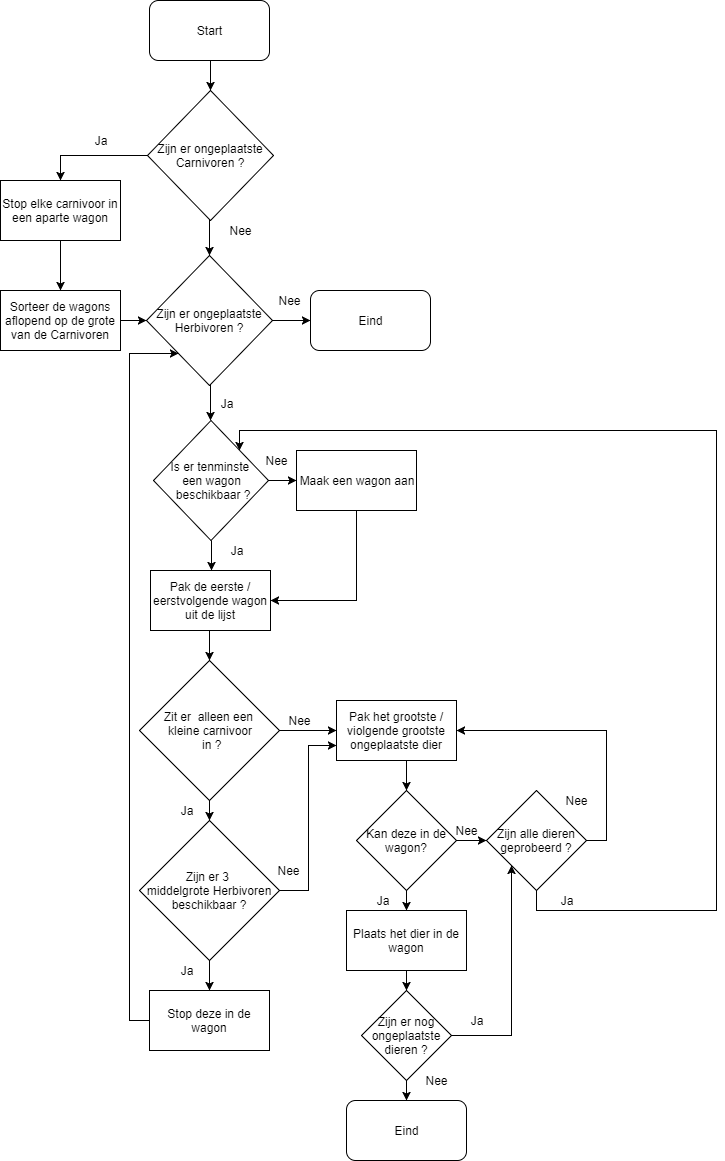

The diagram above was exported from draw.io. Its source (the exported page's mxGraphModel, read from the mxfile embedded in the PNG):
<mxGraphModel dx="996" dy="595" grid="1" gridSize="10" guides="1" tooltips="1" connect="1" arrows="1" fold="1" page="1" pageScale="1" pageWidth="827" pageHeight="1169" math="0" shadow="0">
  <root>
    <mxCell id="0" />
    <mxCell id="1" parent="0" />
    <mxCell id="dWz1HnSnmm4YoTKk0tYe-2" style="edgeStyle=orthogonalEdgeStyle;rounded=0;html=1;exitX=0.5;exitY=1;exitDx=0;exitDy=0;entryX=0.5;entryY=0;entryDx=0;entryDy=0;jettySize=auto;orthogonalLoop=1;" parent="1" target="dWz1HnSnmm4YoTKk0tYe-5" edge="1">
      <mxGeometry relative="1" as="geometry">
        <mxPoint x="234" y="70" as="sourcePoint" />
      </mxGeometry>
    </mxCell>
    <mxCell id="dWz1HnSnmm4YoTKk0tYe-3" style="edgeStyle=orthogonalEdgeStyle;rounded=0;html=1;exitX=0;exitY=0.5;exitDx=0;exitDy=0;entryX=0.5;entryY=0;entryDx=0;entryDy=0;jettySize=auto;orthogonalLoop=1;" parent="1" source="dWz1HnSnmm4YoTKk0tYe-5" target="dWz1HnSnmm4YoTKk0tYe-7" edge="1">
      <mxGeometry relative="1" as="geometry" />
    </mxCell>
    <mxCell id="dWz1HnSnmm4YoTKk0tYe-4" style="edgeStyle=orthogonalEdgeStyle;rounded=0;html=1;exitX=0.5;exitY=1;exitDx=0;exitDy=0;entryX=0.5;entryY=0;entryDx=0;entryDy=0;jettySize=auto;orthogonalLoop=1;" parent="1" source="dWz1HnSnmm4YoTKk0tYe-5" target="dWz1HnSnmm4YoTKk0tYe-11" edge="1">
      <mxGeometry relative="1" as="geometry" />
    </mxCell>
    <mxCell id="dWz1HnSnmm4YoTKk0tYe-5" value="Zijn er ongeplaatste Carnivoren ?" style="rhombus;whiteSpace=wrap;html=1;" parent="1" vertex="1">
      <mxGeometry x="171" y="100" width="126" height="130" as="geometry" />
    </mxCell>
    <mxCell id="JQbrrMVOLVkVLGMlrUb_-3" style="edgeStyle=orthogonalEdgeStyle;rounded=0;orthogonalLoop=1;jettySize=auto;html=1;exitX=0.5;exitY=1;exitDx=0;exitDy=0;entryX=0.5;entryY=0;entryDx=0;entryDy=0;" parent="1" source="dWz1HnSnmm4YoTKk0tYe-7" target="JQbrrMVOLVkVLGMlrUb_-1" edge="1">
      <mxGeometry relative="1" as="geometry" />
    </mxCell>
    <mxCell id="dWz1HnSnmm4YoTKk0tYe-7" value="Stop elke carnivoor in een aparte wagon" style="rounded=0;whiteSpace=wrap;html=1;" parent="1" vertex="1">
      <mxGeometry x="24" y="190" width="120" height="60" as="geometry" />
    </mxCell>
    <mxCell id="dWz1HnSnmm4YoTKk0tYe-8" value="Ja" style="text;html=1;strokeColor=none;fillColor=none;align=center;verticalAlign=middle;whiteSpace=wrap;rounded=0;" parent="1" vertex="1">
      <mxGeometry x="104" y="140" width="40" height="20" as="geometry" />
    </mxCell>
    <mxCell id="dWz1HnSnmm4YoTKk0tYe-9" style="edgeStyle=orthogonalEdgeStyle;rounded=0;html=1;exitX=1;exitY=0.5;exitDx=0;exitDy=0;jettySize=auto;orthogonalLoop=1;" parent="1" source="dWz1HnSnmm4YoTKk0tYe-11" target="dWz1HnSnmm4YoTKk0tYe-14" edge="1">
      <mxGeometry relative="1" as="geometry" />
    </mxCell>
    <mxCell id="HgZoEcPSdWFmP1PpmaNZ-4" style="edgeStyle=orthogonalEdgeStyle;rounded=0;orthogonalLoop=1;jettySize=auto;html=1;exitX=0.5;exitY=1;exitDx=0;exitDy=0;entryX=0.5;entryY=0;entryDx=0;entryDy=0;" parent="1" source="dWz1HnSnmm4YoTKk0tYe-11" edge="1">
      <mxGeometry relative="1" as="geometry">
        <mxPoint x="234" y="430" as="targetPoint" />
      </mxGeometry>
    </mxCell>
    <mxCell id="dWz1HnSnmm4YoTKk0tYe-11" value="Zijn er ongeplaatste Herbivoren ?" style="rhombus;whiteSpace=wrap;html=1;" parent="1" vertex="1">
      <mxGeometry x="170" y="265" width="126" height="130" as="geometry" />
    </mxCell>
    <mxCell id="dWz1HnSnmm4YoTKk0tYe-12" value="Nee" style="text;html=1;strokeColor=none;fillColor=none;align=center;verticalAlign=middle;whiteSpace=wrap;rounded=0;" parent="1" vertex="1">
      <mxGeometry x="244" y="230" width="40" height="20" as="geometry" />
    </mxCell>
    <mxCell id="dWz1HnSnmm4YoTKk0tYe-13" value="Start" style="rounded=1;whiteSpace=wrap;html=1;" parent="1" vertex="1">
      <mxGeometry x="173" y="10" width="120" height="60" as="geometry" />
    </mxCell>
    <mxCell id="dWz1HnSnmm4YoTKk0tYe-14" value="Eind" style="rounded=1;whiteSpace=wrap;html=1;" parent="1" vertex="1">
      <mxGeometry x="334" y="300" width="120" height="60" as="geometry" />
    </mxCell>
    <mxCell id="dWz1HnSnmm4YoTKk0tYe-15" value="Nee" style="text;html=1;strokeColor=none;fillColor=none;align=center;verticalAlign=middle;whiteSpace=wrap;rounded=0;" parent="1" vertex="1">
      <mxGeometry x="293" y="300" width="40" height="20" as="geometry" />
    </mxCell>
    <mxCell id="dWz1HnSnmm4YoTKk0tYe-176" style="edgeStyle=orthogonalEdgeStyle;rounded=0;html=1;exitX=0;exitY=0.5;exitDx=0;exitDy=0;entryX=0;entryY=0.5;entryDx=0;entryDy=0;endArrow=classic;endFill=1;jettySize=auto;orthogonalLoop=1;" parent="1" edge="1">
      <mxGeometry relative="1" as="geometry">
        <Array as="points">
          <mxPoint x="40" y="1075" />
          <mxPoint x="40" y="753" />
        </Array>
        <mxPoint x="91" y="753" as="targetPoint" />
      </mxGeometry>
    </mxCell>
    <mxCell id="HgZoEcPSdWFmP1PpmaNZ-8" style="edgeStyle=orthogonalEdgeStyle;rounded=0;orthogonalLoop=1;jettySize=auto;html=1;exitX=1;exitY=0.5;exitDx=0;exitDy=0;" parent="1" source="HgZoEcPSdWFmP1PpmaNZ-7" edge="1">
      <mxGeometry relative="1" as="geometry">
        <mxPoint x="320.3103448275863" y="490" as="targetPoint" />
      </mxGeometry>
    </mxCell>
    <mxCell id="HgZoEcPSdWFmP1PpmaNZ-18" style="edgeStyle=orthogonalEdgeStyle;rounded=0;orthogonalLoop=1;jettySize=auto;html=1;exitX=0.5;exitY=1;exitDx=0;exitDy=0;entryX=0.5;entryY=0;entryDx=0;entryDy=0;" parent="1" source="HgZoEcPSdWFmP1PpmaNZ-7" edge="1">
      <mxGeometry relative="1" as="geometry">
        <mxPoint x="235.33333333333348" y="580.1666666666667" as="targetPoint" />
      </mxGeometry>
    </mxCell>
    <mxCell id="HgZoEcPSdWFmP1PpmaNZ-7" value="Is er tenminste &lt;br&gt;een wagon&lt;br&gt;&amp;nbsp;beschikbaar ?" style="rhombus;whiteSpace=wrap;html=1;" parent="1" vertex="1">
      <mxGeometry x="177" y="430" width="115" height="120" as="geometry" />
    </mxCell>
    <mxCell id="HgZoEcPSdWFmP1PpmaNZ-20" style="edgeStyle=orthogonalEdgeStyle;rounded=0;orthogonalLoop=1;jettySize=auto;html=1;exitX=0.5;exitY=1;exitDx=0;exitDy=0;entryX=1;entryY=0.5;entryDx=0;entryDy=0;" parent="1" source="HgZoEcPSdWFmP1PpmaNZ-9" target="HgZoEcPSdWFmP1PpmaNZ-19" edge="1">
      <mxGeometry relative="1" as="geometry" />
    </mxCell>
    <mxCell id="HgZoEcPSdWFmP1PpmaNZ-9" value="Maak een wagon aan" style="rounded=0;whiteSpace=wrap;html=1;" parent="1" vertex="1">
      <mxGeometry x="320" y="460" width="120" height="60" as="geometry" />
    </mxCell>
    <mxCell id="HgZoEcPSdWFmP1PpmaNZ-15" value="Nee" style="text;html=1;strokeColor=none;fillColor=none;align=center;verticalAlign=middle;whiteSpace=wrap;rounded=0;" parent="1" vertex="1">
      <mxGeometry x="280" y="460" width="40" height="20" as="geometry" />
    </mxCell>
    <mxCell id="HgZoEcPSdWFmP1PpmaNZ-16" value="Ja" style="text;html=1;strokeColor=none;fillColor=none;align=center;verticalAlign=middle;whiteSpace=wrap;rounded=0;" parent="1" vertex="1">
      <mxGeometry x="230" y="402.5" width="40" height="20" as="geometry" />
    </mxCell>
    <mxCell id="HgZoEcPSdWFmP1PpmaNZ-22" style="edgeStyle=orthogonalEdgeStyle;rounded=0;orthogonalLoop=1;jettySize=auto;html=1;exitX=0.5;exitY=1;exitDx=0;exitDy=0;entryX=0.5;entryY=0;entryDx=0;entryDy=0;" parent="1" source="HgZoEcPSdWFmP1PpmaNZ-19" target="HgZoEcPSdWFmP1PpmaNZ-21" edge="1">
      <mxGeometry relative="1" as="geometry" />
    </mxCell>
    <mxCell id="HgZoEcPSdWFmP1PpmaNZ-19" value="Pak de eerste / eerstvolgende wagon uit de lijst" style="rounded=0;whiteSpace=wrap;html=1;" parent="1" vertex="1">
      <mxGeometry x="174" y="580" width="120" height="60" as="geometry" />
    </mxCell>
    <mxCell id="HgZoEcPSdWFmP1PpmaNZ-24" style="edgeStyle=orthogonalEdgeStyle;rounded=0;orthogonalLoop=1;jettySize=auto;html=1;exitX=1;exitY=0.5;exitDx=0;exitDy=0;entryX=0;entryY=0.5;entryDx=0;entryDy=0;" parent="1" source="HgZoEcPSdWFmP1PpmaNZ-21" target="HgZoEcPSdWFmP1PpmaNZ-23" edge="1">
      <mxGeometry relative="1" as="geometry" />
    </mxCell>
    <mxCell id="HgZoEcPSdWFmP1PpmaNZ-42" style="edgeStyle=orthogonalEdgeStyle;rounded=0;orthogonalLoop=1;jettySize=auto;html=1;exitX=0.5;exitY=1;exitDx=0;exitDy=0;entryX=0.5;entryY=0;entryDx=0;entryDy=0;" parent="1" source="HgZoEcPSdWFmP1PpmaNZ-21" target="HgZoEcPSdWFmP1PpmaNZ-41" edge="1">
      <mxGeometry relative="1" as="geometry" />
    </mxCell>
    <mxCell id="HgZoEcPSdWFmP1PpmaNZ-21" value="Zit er&amp;nbsp; alleen een &lt;br&gt;kleine carnivoor&lt;br&gt;&amp;nbsp;in ?" style="rhombus;whiteSpace=wrap;html=1;" parent="1" vertex="1">
      <mxGeometry x="163" y="670" width="140" height="140" as="geometry" />
    </mxCell>
    <mxCell id="HgZoEcPSdWFmP1PpmaNZ-27" style="edgeStyle=orthogonalEdgeStyle;rounded=0;orthogonalLoop=1;jettySize=auto;html=1;exitX=0.5;exitY=1;exitDx=0;exitDy=0;entryX=0.5;entryY=0;entryDx=0;entryDy=0;" parent="1" source="HgZoEcPSdWFmP1PpmaNZ-23" target="HgZoEcPSdWFmP1PpmaNZ-26" edge="1">
      <mxGeometry relative="1" as="geometry" />
    </mxCell>
    <mxCell id="HgZoEcPSdWFmP1PpmaNZ-23" value="Pak het grootste / violgende grootste ongeplaatste dier&lt;br&gt;" style="rounded=0;whiteSpace=wrap;html=1;" parent="1" vertex="1">
      <mxGeometry x="360" y="710" width="120" height="60" as="geometry" />
    </mxCell>
    <mxCell id="HgZoEcPSdWFmP1PpmaNZ-25" value="Nee" style="text;html=1;strokeColor=none;fillColor=none;align=center;verticalAlign=middle;whiteSpace=wrap;rounded=0;" parent="1" vertex="1">
      <mxGeometry x="303" y="720" width="40" height="20" as="geometry" />
    </mxCell>
    <mxCell id="HgZoEcPSdWFmP1PpmaNZ-29" style="edgeStyle=orthogonalEdgeStyle;rounded=0;orthogonalLoop=1;jettySize=auto;html=1;exitX=0.5;exitY=1;exitDx=0;exitDy=0;entryX=0.5;entryY=0;entryDx=0;entryDy=0;" parent="1" source="HgZoEcPSdWFmP1PpmaNZ-26" target="HgZoEcPSdWFmP1PpmaNZ-28" edge="1">
      <mxGeometry relative="1" as="geometry" />
    </mxCell>
    <mxCell id="HgZoEcPSdWFmP1PpmaNZ-31" style="edgeStyle=orthogonalEdgeStyle;rounded=0;orthogonalLoop=1;jettySize=auto;html=1;exitX=1;exitY=0.5;exitDx=0;exitDy=0;entryX=0;entryY=0.5;entryDx=0;entryDy=0;" parent="1" source="HgZoEcPSdWFmP1PpmaNZ-26" edge="1">
      <mxGeometry relative="1" as="geometry">
        <mxPoint x="510" y="850" as="targetPoint" />
      </mxGeometry>
    </mxCell>
    <mxCell id="HgZoEcPSdWFmP1PpmaNZ-26" value="Kan deze in de wagon?" style="rhombus;whiteSpace=wrap;html=1;" parent="1" vertex="1">
      <mxGeometry x="380" y="800" width="100" height="100" as="geometry" />
    </mxCell>
    <mxCell id="JQbrrMVOLVkVLGMlrUb_-5" style="edgeStyle=orthogonalEdgeStyle;rounded=0;orthogonalLoop=1;jettySize=auto;html=1;exitX=0.5;exitY=1;exitDx=0;exitDy=0;entryX=0.5;entryY=0;entryDx=0;entryDy=0;" parent="1" source="HgZoEcPSdWFmP1PpmaNZ-28" target="JQbrrMVOLVkVLGMlrUb_-4" edge="1">
      <mxGeometry relative="1" as="geometry" />
    </mxCell>
    <mxCell id="HgZoEcPSdWFmP1PpmaNZ-28" value="Plaats het dier in de wagon" style="rounded=0;whiteSpace=wrap;html=1;" parent="1" vertex="1">
      <mxGeometry x="370" y="920" width="120" height="60" as="geometry" />
    </mxCell>
    <mxCell id="JQbrrMVOLVkVLGMlrUb_-15" style="edgeStyle=orthogonalEdgeStyle;rounded=0;orthogonalLoop=1;jettySize=auto;html=1;exitX=1;exitY=0.5;exitDx=0;exitDy=0;entryX=1;entryY=0.5;entryDx=0;entryDy=0;" parent="1" source="HgZoEcPSdWFmP1PpmaNZ-33" target="HgZoEcPSdWFmP1PpmaNZ-23" edge="1">
      <mxGeometry relative="1" as="geometry" />
    </mxCell>
    <mxCell id="JQbrrMVOLVkVLGMlrUb_-20" style="edgeStyle=orthogonalEdgeStyle;rounded=0;jumpStyle=arc;jumpSize=16;orthogonalLoop=1;jettySize=auto;html=1;exitX=0.5;exitY=1;exitDx=0;exitDy=0;entryX=1;entryY=0;entryDx=0;entryDy=0;" parent="1" source="HgZoEcPSdWFmP1PpmaNZ-33" target="HgZoEcPSdWFmP1PpmaNZ-7" edge="1">
      <mxGeometry relative="1" as="geometry">
        <Array as="points">
          <mxPoint x="560" y="920" />
          <mxPoint x="740" y="920" />
          <mxPoint x="740" y="440" />
          <mxPoint x="263" y="440" />
        </Array>
      </mxGeometry>
    </mxCell>
    <mxCell id="HgZoEcPSdWFmP1PpmaNZ-33" value="Zijn alle dieren geprobeerd ?" style="rhombus;whiteSpace=wrap;html=1;" parent="1" vertex="1">
      <mxGeometry x="510" y="800" width="100" height="100" as="geometry" />
    </mxCell>
    <mxCell id="HgZoEcPSdWFmP1PpmaNZ-45" style="edgeStyle=orthogonalEdgeStyle;rounded=0;orthogonalLoop=1;jettySize=auto;html=1;exitX=0.5;exitY=1;exitDx=0;exitDy=0;entryX=0.5;entryY=0;entryDx=0;entryDy=0;" parent="1" source="HgZoEcPSdWFmP1PpmaNZ-41" target="HgZoEcPSdWFmP1PpmaNZ-43" edge="1">
      <mxGeometry relative="1" as="geometry" />
    </mxCell>
    <mxCell id="HgZoEcPSdWFmP1PpmaNZ-52" style="edgeStyle=orthogonalEdgeStyle;rounded=0;orthogonalLoop=1;jettySize=auto;html=1;exitX=1;exitY=0.5;exitDx=0;exitDy=0;entryX=0;entryY=0.75;entryDx=0;entryDy=0;" parent="1" source="HgZoEcPSdWFmP1PpmaNZ-41" target="HgZoEcPSdWFmP1PpmaNZ-23" edge="1">
      <mxGeometry relative="1" as="geometry" />
    </mxCell>
    <mxCell id="HgZoEcPSdWFmP1PpmaNZ-41" value="Zijn er 3 &lt;br&gt;middelgrote Herbivoren beschikbaar ?" style="rhombus;whiteSpace=wrap;html=1;" parent="1" vertex="1">
      <mxGeometry x="163" y="830" width="140" height="140" as="geometry" />
    </mxCell>
    <mxCell id="HgZoEcPSdWFmP1PpmaNZ-54" style="edgeStyle=orthogonalEdgeStyle;rounded=0;orthogonalLoop=1;jettySize=auto;html=1;exitX=0;exitY=0.5;exitDx=0;exitDy=0;entryX=0;entryY=1;entryDx=0;entryDy=0;" parent="1" source="HgZoEcPSdWFmP1PpmaNZ-43" target="dWz1HnSnmm4YoTKk0tYe-11" edge="1">
      <mxGeometry relative="1" as="geometry">
        <Array as="points">
          <mxPoint x="153" y="1030" />
          <mxPoint x="153" y="363" />
        </Array>
      </mxGeometry>
    </mxCell>
    <mxCell id="HgZoEcPSdWFmP1PpmaNZ-43" value="Stop deze in de wagon" style="rounded=0;whiteSpace=wrap;html=1;" parent="1" vertex="1">
      <mxGeometry x="173" y="1000" width="120" height="60" as="geometry" />
    </mxCell>
    <mxCell id="HgZoEcPSdWFmP1PpmaNZ-44" value="Ja" style="text;html=1;strokeColor=none;fillColor=none;align=center;verticalAlign=middle;whiteSpace=wrap;rounded=0;" parent="1" vertex="1">
      <mxGeometry x="190" y="810" width="40" height="20" as="geometry" />
    </mxCell>
    <mxCell id="HgZoEcPSdWFmP1PpmaNZ-46" value="Ja" style="text;html=1;strokeColor=none;fillColor=none;align=center;verticalAlign=middle;whiteSpace=wrap;rounded=0;" parent="1" vertex="1">
      <mxGeometry x="190" y="970" width="40" height="20" as="geometry" />
    </mxCell>
    <mxCell id="HgZoEcPSdWFmP1PpmaNZ-49" value="Ja" style="text;html=1;strokeColor=none;fillColor=none;align=center;verticalAlign=middle;whiteSpace=wrap;rounded=0;" parent="1" vertex="1">
      <mxGeometry x="386.5" y="900" width="40" height="20" as="geometry" />
    </mxCell>
    <mxCell id="HgZoEcPSdWFmP1PpmaNZ-50" value="Nee" style="text;html=1;strokeColor=none;fillColor=none;align=center;verticalAlign=middle;whiteSpace=wrap;rounded=0;" parent="1" vertex="1">
      <mxGeometry x="470" y="830" width="40" height="20" as="geometry" />
    </mxCell>
    <mxCell id="HgZoEcPSdWFmP1PpmaNZ-53" value="Nee" style="text;html=1;strokeColor=none;fillColor=none;align=center;verticalAlign=middle;whiteSpace=wrap;rounded=0;" parent="1" vertex="1">
      <mxGeometry x="292" y="870" width="40" height="20" as="geometry" />
    </mxCell>
    <mxCell id="HgZoEcPSdWFmP1PpmaNZ-55" value="Nee" style="text;html=1;strokeColor=none;fillColor=none;align=center;verticalAlign=middle;whiteSpace=wrap;rounded=0;" parent="1" vertex="1">
      <mxGeometry x="580" y="800" width="40" height="20" as="geometry" />
    </mxCell>
    <mxCell id="HgZoEcPSdWFmP1PpmaNZ-57" value="Ja" style="text;html=1;strokeColor=none;fillColor=none;align=center;verticalAlign=middle;whiteSpace=wrap;rounded=0;" parent="1" vertex="1">
      <mxGeometry x="240" y="550" width="40" height="20" as="geometry" />
    </mxCell>
    <mxCell id="JQbrrMVOLVkVLGMlrUb_-2" style="edgeStyle=orthogonalEdgeStyle;rounded=0;orthogonalLoop=1;jettySize=auto;html=1;exitX=1;exitY=0.5;exitDx=0;exitDy=0;entryX=0;entryY=0.5;entryDx=0;entryDy=0;" parent="1" source="JQbrrMVOLVkVLGMlrUb_-1" target="dWz1HnSnmm4YoTKk0tYe-11" edge="1">
      <mxGeometry relative="1" as="geometry" />
    </mxCell>
    <mxCell id="JQbrrMVOLVkVLGMlrUb_-1" value="Sorteer de wagons aflopend op de grote van de Carnivoren" style="rounded=0;whiteSpace=wrap;html=1;" parent="1" vertex="1">
      <mxGeometry x="24" y="300" width="120" height="60" as="geometry" />
    </mxCell>
    <mxCell id="JQbrrMVOLVkVLGMlrUb_-7" style="edgeStyle=orthogonalEdgeStyle;rounded=0;orthogonalLoop=1;jettySize=auto;html=1;exitX=0.5;exitY=1;exitDx=0;exitDy=0;entryX=0.5;entryY=0;entryDx=0;entryDy=0;" parent="1" source="JQbrrMVOLVkVLGMlrUb_-4" target="JQbrrMVOLVkVLGMlrUb_-6" edge="1">
      <mxGeometry relative="1" as="geometry" />
    </mxCell>
    <mxCell id="JQbrrMVOLVkVLGMlrUb_-22" style="edgeStyle=orthogonalEdgeStyle;rounded=0;jumpStyle=arc;jumpSize=16;orthogonalLoop=1;jettySize=auto;html=1;exitX=1;exitY=0.5;exitDx=0;exitDy=0;entryX=0;entryY=1;entryDx=0;entryDy=0;" parent="1" source="JQbrrMVOLVkVLGMlrUb_-4" target="HgZoEcPSdWFmP1PpmaNZ-33" edge="1">
      <mxGeometry relative="1" as="geometry" />
    </mxCell>
    <mxCell id="JQbrrMVOLVkVLGMlrUb_-4" value="Zijn er nog ongeplaatste dieren ?" style="rhombus;whiteSpace=wrap;html=1;" parent="1" vertex="1">
      <mxGeometry x="385" y="1000" width="90" height="90" as="geometry" />
    </mxCell>
    <mxCell id="JQbrrMVOLVkVLGMlrUb_-6" value="Eind" style="rounded=1;whiteSpace=wrap;html=1;" parent="1" vertex="1">
      <mxGeometry x="370" y="1110" width="120" height="60" as="geometry" />
    </mxCell>
    <mxCell id="JQbrrMVOLVkVLGMlrUb_-8" value="Nee" style="text;html=1;strokeColor=none;fillColor=none;align=center;verticalAlign=middle;whiteSpace=wrap;rounded=0;" parent="1" vertex="1">
      <mxGeometry x="440" y="1080" width="40" height="20" as="geometry" />
    </mxCell>
    <mxCell id="JQbrrMVOLVkVLGMlrUb_-19" value="Ja" style="text;html=1;strokeColor=none;fillColor=none;align=center;verticalAlign=middle;whiteSpace=wrap;rounded=0;" parent="1" vertex="1">
      <mxGeometry x="570" y="900" width="40" height="20" as="geometry" />
    </mxCell>
    <mxCell id="JQbrrMVOLVkVLGMlrUb_-21" value="Ja" style="text;html=1;strokeColor=none;fillColor=none;align=center;verticalAlign=middle;whiteSpace=wrap;rounded=0;" parent="1" vertex="1">
      <mxGeometry x="480" y="1020" width="40" height="20" as="geometry" />
    </mxCell>
  </root>
</mxGraphModel>